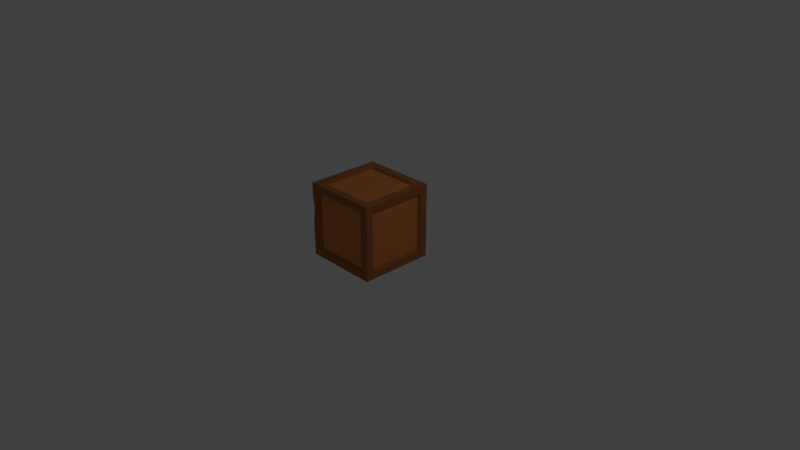 # Source: kotak2.blend  (saved by Blender 2.78.0; exported with 4.5.12 LTS)
import bpy
from mathutils import Matrix  # noqa: F401  (used for matrix-valued properties, if any)

bpy.ops.wm.read_factory_settings(use_empty=True)
scene = bpy.context.scene
scene.name = 'Scene'

# ---- collections
col_collection_1 = bpy.data.collections.new('Collection 1'); scene.collection.children.link(col_collection_1)

# ---- materials (node trees are filled in below, after node groups)
mat_kayu1_002 = bpy.data.materials.new('kayu1.002')
mat_kayu1_002.alpha_threshold = 0.0
mat_kayu1_002.use_transparent_shadow = False
mat_kayu1_002.diffuse_color = (0.3931, 0.1385, 0.04495, 1.0)
mat_kayu1_002.roughness = 0.5
mat_kayu5_001 = bpy.data.materials.new('kayu5.001')
mat_kayu5_001.alpha_threshold = 0.0
mat_kayu5_001.use_transparent_shadow = False
mat_kayu5_001.diffuse_color = (0.7106, 0.2335, 0.06681, 1.0)
mat_kayu5_001.roughness = 0.5

# ---- material node trees

# ---- world
world_world = bpy.data.worlds.new('World'); scene.world = world_world
world_world.color = (0.05088, 0.05088, 0.05088)
world_world.use_sun_shadow = False
world_world.sun_shadow_jitter_overblur = 0.0
world_world.cycles.sampling_method = 'MANUAL'

# ---- cameras
cam_camera = bpy.data.cameras.new('Camera')
cam_camera.clip_end = 100.0
cam_camera.lens = 35.0
cam_camera.sensor_width = 32.0
cam_camera.sensor_height = 18.0
cam_camera.ortho_scale = 7.314
cam_camera.dof.focus_distance = 0.0
cam_camera.dof.aperture_fstop = 128.0

# ---- lights
light_lamp = bpy.data.lights.new('Lamp', 'POINT')
light_lamp.transmission_factor = 0.0
light_lamp.cutoff_distance = 30.0
light_lamp.energy = 100.0
light_lamp.shadow_buffer_clip_start = 1.001
light_lamp.shadow_soft_size = 0.1
light_lamp.shadow_maximum_resolution = 0.006
light_lamp.use_absolute_resolution = True

# ---- meshes
me_cube_007 = bpy.data.meshes.new('Cube.007')
me_cube_007.from_pydata([(-1.0, -1.0, -1.0), (-1.0, -1.0, 1.0), (-1.0, 1.0, -1.0), (-1.0, 1.0, 1.0), (1.0, -1.0, -1.0), (1.0, -1.0, 1.0), (1.0, 1.0, -1.0), (1.0, 1.0, 1.0), (-0.8, -1.0, -0.8), (-0.8, -1.0, 0.8), (0.8, -1.0, 0.8), (0.8, -1.0, -0.8), (1.0, 0.8, 0.8), (1.0, 0.8, -0.8), (1.0, -0.8, -0.8), (1.0, -0.8, 0.8), (-0.8, 1.0, 0.8), (-0.8, 1.0, -0.8), (0.8, 1.0, -0.8), (0.8, 1.0, 0.8), (-1.0, 0.8, -0.8), (-1.0, -0.8, -0.8), (-1.0, -0.8, 0.8), (-1.0, 0.8, 0.8), (-0.8, -0.8, 1.0), (-0.8, 0.8, 1.0), (0.8, 0.8, 1.0), (0.8, -0.8, 1.0), (-0.8, 0.8, -1.0), (-0.8, -0.8, -1.0), (0.8, 0.8, -1.0), (0.8, -0.8, -1.0), (-0.7484, -0.9355, -0.7484), (-0.7484, -0.9355, 0.7484), (0.7484, -0.9355, 0.7484), (0.7484, -0.9355, -0.7484), (0.9355, 0.7484, 0.7484), (0.9355, 0.7484, -0.7484), (0.9355, -0.7484, -0.7484), (0.9355, -0.7484, 0.7484), (-0.7484, 0.9355, 0.7484), (-0.7484, 0.9355, -0.7484), (0.7484, 0.9355, -0.7484), (0.7484, 0.9355, 0.7484), (-0.9355, 0.7484, -0.7484), (-0.9355, -0.7484, -0.7484), (-0.9355, -0.7484, 0.7484), (-0.9355, 0.7484, 0.7484), (-0.7484, -0.7484, 0.9355), (-0.7484, 0.7484, 0.9355), (0.7484, 0.7484, 0.9355), (0.7484, -0.7484, 0.9355), (-0.7484, 0.7484, -0.9355), (-0.7484, -0.7484, -0.9355), (0.7484, 0.7484, -0.9355), (0.7484, -0.7484, -0.9355), (-1.0, 0.0, -1.0), (-1.0, 0.0, 1.0), (1.0, 0.0, -1.0), (1.0, 0.0, 1.0), (1.0, 0.0, -0.8), (1.0, 0.0, 0.8), (-1.0, 0.0, -0.8), (-1.0, 0.0, 0.8), (-0.8, 0.0, 1.0), (0.8, 0.0, 1.0), (-0.8, 0.0, -1.0), (0.8, 0.0, -1.0), (0.9355, 0.0, -0.7484), (0.9355, 0.0, 0.7484), (-0.9355, 0.0, -0.7484), (-0.9355, 0.0, 0.7484), (-0.7484, 0.0, 0.9355), (0.7484, 0.0, 0.9355), (-0.7484, 0.0, -0.9355), (0.7484, 0.0, -0.9355), (-1.0, 0.5, 1.0), (1.0, 0.5, -1.0), (1.0, 0.4, -0.8), (-1.0, 0.4, 0.8), (-0.8, 0.4, 1.0), (0.8, 0.4, -1.0), (0.9355, 0.3742, -0.7484), (-0.9355, 0.3742, 0.7484), (-0.7484, 0.3742, 0.9355), (0.7484, 0.3742, -0.9355), (-1.0, 0.5, -1.0), (1.0, 0.5, 1.0), (1.0, 0.4, 0.8), (-0.9972, 0.385, -0.8227), (0.8, 0.4, 1.0), (-0.8, 0.4, -1.0), (0.9355, 0.3742, 0.7484), (-0.9355, 0.3742, -0.7484), (0.7484, 0.3742, 0.9355), (-0.7484, 0.3742, -0.9355), (-1.0, 0.25, -1.0), (1.0, 0.25, 0.9314), (1.0, 0.2, 0.8), (-1.0, 0.2, -0.8), (0.8, 0.2, 0.9707), (-0.8, 0.2, -1.0), (0.9355, 0.1871, 0.7484), (-0.9355, 0.1871, -0.7484), (0.7484, 0.1871, 0.9355), (-0.7484, 0.1871, -0.9355), (-1.0, 0.25, 1.0), (1.0, 0.25, -1.0), (1.0, 0.2, -0.8), (-1.0, 0.2, 0.8), (-0.8, 0.2, 1.0), (0.8, 0.2, -1.0), (0.9406, 0.2031, -0.7652), (-0.9355, 0.1871, 0.7484), (-0.7484, 0.1871, 0.9355), (0.7484, 0.1871, -0.9355), (-1.0, -1.0, -0.3333), (-0.9707, -0.9838, 0.2664), (-0.995, 0.9655, 0.3522), (-1.0, 1.0, -0.3333), (1.0, 1.0, 0.3333), (1.0, 1.0, -0.3333), (1.009, -0.9895, 0.2928), (1.0, -1.0, -0.3333), (-0.8285, -0.9949, -0.2431), (-0.8, -1.0, 0.2667), (0.8, -1.0, 0.2667), (0.8, -1.0, -0.2667), (1.0, 0.8, 0.2667), (1.0, 0.8, -0.2667), (1.0, -0.8, 0.2667), (1.0, -0.8, -0.2667), (-0.8178, 0.9798, 0.2565), (-0.8, 1.0, -0.2667), (0.8, 1.0, 0.2667), (0.8, 1.0, -0.2667), (-1.0, -0.8, -0.2667), (-1.0, -0.8, 0.2667), (-1.0, 0.8, 0.2667), (-1.009, 0.8297, -0.2667), (-0.7484, -0.9355, -0.2495), (-0.7484, -0.9355, 0.2495), (0.7484, -0.9355, 0.2495), (0.7652, -0.9422, -0.2435), (0.9355, 0.7484, 0.2495), (0.9355, 0.7484, -0.2495), (0.9355, -0.7484, 0.2495), (0.9355, -0.7484, -0.2495), (-0.7611, 0.9548, 0.2495), (-0.7484, 0.9355, -0.2495), (0.7484, 0.9355, 0.2495), (0.778, 0.9469, -0.2006), (-0.9355, -0.7484, -0.2495), (-0.9355, -0.7484, 0.2495), (-0.9355, 0.7484, 0.2495), (-0.9355, 0.7484, -0.2495), (-0.9355, 0.0, 0.2495), (-0.9355, 0.0, -0.2495), (0.9355, 0.0, 0.2495), (0.9355, 0.0, -0.2495), (0.9355, 0.3742, 0.2495), (0.9355, 0.3742, -0.2495), (-0.9355, 0.3742, 0.2495), (-0.9355, 0.3742, -0.2495), (-0.9355, 0.1871, 0.2495), (-0.9355, 0.1871, -0.2495), (0.9355, 0.1871, 0.2495), (0.9355, 0.1871, -0.2495), (-1.0, -1.0, 0.0), (-1.0, 1.0, 0.0), (1.0, 1.0, 0.0), (1.0, -1.0, 0.0), (-0.8, -1.0, 0.0), (0.8, -1.0, 0.0), (1.0, 0.8, 0.0), (1.0, -0.8, 0.0), (-0.8, 1.0, 0.0), (0.8, 1.0, 0.0), (-1.0, -0.8, 0.0), (-1.0, 0.8, 0.0), (-0.7484, -0.9355, 1.49e-08), (0.7484, -0.9355, -1.49e-08), (0.9355, 0.7484, -1.49e-08), (0.9355, -0.7484, -1.49e-08), (-0.7484, 0.9355, -1.49e-08), (0.7484, 0.9355, -1.49e-08), (-0.9355, -0.7484, 1.49e-08), (-0.9355, 0.7484, -1.49e-08), (-0.9355, 0.0, -1.49e-08), (0.9355, 0.0, -1.49e-08), (0.9355, 0.3742, -1.49e-08), (-0.9355, 0.3742, -1.49e-08), (-0.9355, 0.1871, -1.49e-08), (0.9305, 0.1877, 0.04792), (-1.0, -1.0, 0.6667), (-0.8, -1.0, 0.5333), (-0.9418, -0.8502, 0.5224), (-0.7484, -0.9355, 0.4989), (-0.9355, -0.7484, 0.4989), (-1.0, 1.0, 0.6667), (1.0, 1.0, 0.6667), (1.0, -1.0, 0.6667), (0.8, -1.0, 0.5333), (1.0, 0.8, 0.5333), (1.0, -0.8, 0.5333), (-0.8, 1.0, 0.5333), (0.7818, 0.9734, 0.5333), (-1.0, 0.8, 0.5333), (0.7484, -0.9355, 0.4989), (0.9355, 0.7484, 0.4989), (0.9355, -0.7484, 0.4989), (-0.7484, 0.9355, 0.4989), (0.7484, 0.9355, 0.4989), (-0.9355, 0.7484, 0.4989), (-0.9355, 0.0, 0.4989), (0.9355, 0.0, 0.4989), (0.9355, 0.3742, 0.4989), (-0.9355, 0.3742, 0.4989), (-0.9355, 0.1871, 0.4989), (0.9355, 0.1871, 0.4989), (-1.0, -0.5, -1.0), (1.024, -0.4692, 0.9532), (1.0, -0.4, 0.8), (-1.0, -0.4, -0.8), (0.8, -0.4, 1.0), (-0.8, -0.4, -1.0), (0.9355, -0.3742, 0.7484), (-0.9339, -0.3888, -0.7842), (0.7484, -0.3742, 0.9355), (-0.7484, -0.3742, -0.9355), (-1.0, -0.5, 1.0), (1.0, -0.5, -1.0), (0.9997, -0.3999, -0.8392), (-1.003, -0.3935, 0.8429), (-0.8, -0.4, 1.0), (0.8, -0.4, -1.0), (0.9355, -0.3742, -0.7484), (-0.9355, -0.3742, 0.7484), (-0.7484, -0.3742, 0.9355), (0.7484, -0.3742, -0.9355), (-0.9355, -0.3742, -0.2495), (-0.9355, -0.3742, 0.2495), (0.9355, -0.3742, -0.2495), (0.9355, -0.3742, 0.2495), (0.9355, -0.3742, -1.49e-08), (-0.9355, -0.3742, 0.0), (-0.9355, -0.3742, 0.4989), (0.9355, -0.3742, 0.4989)], [], [(119, 2, 20, 139), (3, 7, 19, 16), (123, 4, 14, 131), (201, 5, 10, 202), (231, 4, 31, 235), (7, 3, 25, 26), (223, 21, 45, 227), (116, 0, 8, 124), (0, 4, 11, 8), (5, 1, 9, 10), (78, 13, 37, 82), (77, 6, 13, 78), (221, 5, 15, 222), (200, 7, 12, 203), (205, 16, 40, 211), (199, 3, 16, 205), (121, 6, 18, 135), (6, 2, 17, 18), (202, 10, 34, 208), (194, 1, 22, 196), (76, 3, 23, 79), (220, 0, 21, 223), (203, 12, 36, 209), (87, 7, 26, 90), (230, 1, 24, 234), (1, 5, 27, 24), (124, 8, 32, 140), (4, 0, 29, 31), (2, 6, 30, 28), (86, 2, 28, 91), (208, 34, 33, 197), (247, 226, 39, 210), (211, 40, 43, 212), (217, 83, 47, 213), (228, 238, 48, 51), (229, 239, 55, 53), (8, 11, 35, 32), (18, 17, 41, 42), (234, 24, 48, 238), (222, 15, 39, 226), (196, 22, 46, 198), (91, 28, 52, 95), (10, 9, 33, 34), (16, 19, 43, 40), (26, 25, 49, 50), (131, 14, 38, 147), (79, 23, 47, 83), (28, 30, 54, 52), (135, 18, 42, 151), (90, 26, 50, 94), (139, 20, 44, 155), (235, 31, 55, 239), (24, 27, 51, 48), (31, 29, 53, 55), (111, 67, 75, 115), (224, 65, 73, 228), (233, 63, 71, 237), (225, 66, 74, 229), (98, 61, 69, 102), (110, 64, 72, 114), (105, 115, 75, 74), (104, 114, 72, 73), (246, 237, 71, 214), (219, 102, 69, 215), (220, 56, 66, 225), (106, 57, 64, 110), (221, 59, 65, 224), (96, 56, 62, 99), (230, 57, 63, 233), (97, 59, 61, 98), (231, 58, 60, 232), (232, 60, 68, 236), (99, 62, 70, 103), (107, 58, 67, 111), (6, 77, 81, 30), (20, 89, 93, 44), (7, 87, 88, 12), (2, 86, 89, 20), (3, 76, 80, 25), (209, 36, 92, 216), (50, 49, 84, 94), (52, 54, 85, 95), (25, 80, 84, 49), (12, 88, 92, 36), (30, 81, 85, 54), (100, 90, 94, 104), (109, 79, 83, 113), (101, 91, 95, 105), (218, 113, 83, 217), (96, 86, 91, 101), (97, 87, 90, 100), (106, 76, 79, 109), (107, 77, 78, 108), (108, 78, 82, 112), (60, 108, 112, 68), (58, 107, 108, 60), (57, 106, 109, 63), (59, 97, 100, 65), (56, 96, 101, 66), (214, 71, 113, 218), (66, 101, 105, 74), (63, 109, 113, 71), (65, 100, 104, 73), (77, 107, 111, 81), (89, 99, 103, 93), (87, 97, 98, 88), (86, 96, 99, 89), (76, 106, 110, 80), (216, 92, 102, 219), (94, 84, 114, 104), (95, 85, 115, 105), (80, 110, 114, 84), (88, 98, 102, 92), (81, 111, 115, 85), (82, 161, 167, 112), (190, 160, 166, 193), (70, 157, 165, 103), (188, 156, 164, 192), (103, 165, 163, 93), (192, 164, 162, 191), (37, 145, 161, 82), (182, 144, 160, 190), (112, 167, 159, 68), (193, 166, 158, 189), (227, 240, 157, 70), (245, 241, 156, 188), (207, 138, 154, 213), (179, 139, 155, 187), (206, 134, 150, 212), (177, 135, 151, 185), (204, 130, 146, 210), (175, 131, 147, 183), (21, 136, 152, 45), (178, 137, 153, 186), (93, 163, 155, 44), (191, 162, 154, 187), (41, 149, 151, 42), (184, 148, 150, 185), (236, 242, 147, 38), (244, 243, 146, 183), (35, 143, 140, 32), (181, 142, 141, 180), (195, 125, 141, 197), (172, 124, 140, 180), (13, 129, 145, 37), (174, 128, 144, 182), (0, 116, 136, 21), (168, 117, 137, 178), (11, 127, 143, 35), (173, 126, 142, 181), (200, 120, 134, 206), (170, 121, 135, 177), (2, 119, 133, 17), (169, 118, 132, 176), (17, 133, 149, 41), (176, 132, 148, 184), (6, 121, 129, 13), (170, 120, 128, 174), (194, 117, 125, 195), (168, 116, 124, 172), (4, 123, 127, 11), (171, 122, 126, 173), (201, 122, 130, 204), (171, 123, 131, 175), (199, 118, 138, 207), (169, 119, 139, 179), (118, 169, 179, 138), (122, 171, 175, 130), (123, 171, 173, 127), (117, 168, 172, 125), (121, 170, 174, 129), (133, 176, 184, 149), (119, 169, 176, 133), (120, 170, 177, 134), (127, 173, 181, 143), (116, 168, 178, 136), (129, 174, 182, 145), (125, 172, 180, 141), (143, 181, 180, 140), (242, 244, 183, 147), (149, 184, 185, 151), (163, 191, 187, 155), (136, 178, 186, 152), (130, 175, 183, 146), (134, 177, 185, 150), (138, 179, 187, 154), (240, 245, 188, 157), (167, 193, 189, 159), (145, 182, 190, 161), (165, 192, 191, 163), (157, 188, 192, 165), (161, 190, 193, 167), (3, 199, 207, 23), (5, 201, 204, 15), (1, 194, 195, 9), (7, 200, 206, 19), (9, 195, 197, 33), (15, 204, 210, 39), (19, 206, 212, 43), (23, 207, 213, 47), (160, 216, 219, 166), (156, 214, 218, 164), (164, 218, 217, 162), (144, 209, 216, 160), (166, 219, 215, 158), (241, 246, 214, 156), (137, 196, 198, 153), (162, 217, 213, 154), (148, 211, 212, 150), (243, 247, 210, 146), (142, 208, 197, 141), (128, 203, 209, 144), (117, 194, 196, 137), (126, 202, 208, 142), (118, 199, 205, 132), (132, 205, 211, 148), (120, 200, 203, 128), (122, 201, 202, 126), (158, 215, 247, 243), (153, 198, 246, 241), (152, 186, 245, 240), (159, 189, 244, 242), (189, 158, 243, 244), (68, 159, 242, 236), (186, 153, 241, 245), (45, 152, 240, 227), (14, 232, 236, 38), (4, 231, 232, 14), (1, 230, 233, 22), (5, 221, 224, 27), (0, 220, 225, 29), (198, 46, 237, 246), (29, 225, 229, 53), (22, 233, 237, 46), (27, 224, 228, 51), (67, 235, 239, 75), (61, 222, 226, 69), (64, 234, 238, 72), (74, 75, 239, 229), (73, 72, 238, 228), (215, 69, 226, 247), (57, 230, 234, 64), (56, 220, 223, 62), (59, 221, 222, 61), (62, 223, 227, 70), (58, 231, 235, 67)])
me_cube_007.polygons.foreach_set('material_index', [0, 0, 0, 0, 0, 0, 0, 0, 0, 0, 0, 0, 0, 0, 0, 0, 0, 0, 0, 0, 0, 0, 0, 0, 0, 0, 0, 0, 0, 0, 1, 1, 1, 1, 1, 1, 0, 0, 0, 0, 0, 0, 0, 0, 0, 0, 0, 0, 0, 0, 0, 0, 0, 0, 0, 0, 0, 0, 0, 0, 1, 1, 1, 1, 0, 0, 0, 0, 0, 0, 0, 0, 0, 0, 0, 0, 0, 0, 0, 1, 1, 1, 0, 0, 0, 0, 0, 0, 1, 0, 0, 0, 0, 0, 0, 0, 0, 0, 0, 1, 0, 0, 0, 0, 0, 0, 0, 0, 1, 1, 1, 0, 0, 0, 1, 1, 1, 1, 1, 1, 1, 1, 1, 1, 1, 1, 0, 0, 0, 0, 0, 0, 0, 0, 1, 1, 1, 1, 1, 1, 1, 1, 0, 0, 0, 0, 0, 0, 0, 0, 0, 0, 0, 0, 0, 0, 0, 0, 0, 0, 0, 0, 0, 0, 0, 0, 0, 0, 0, 0, 0, 0, 0, 0, 0, 0, 0, 0, 1, 1, 1, 1, 0, 0, 0, 0, 1, 1, 1, 1, 1, 1, 0, 0, 0, 0, 0, 0, 0, 0, 1, 1, 1, 1, 1, 1, 0, 1, 1, 1, 1, 0, 0, 0, 0, 0, 0, 0, 1, 1, 1, 1, 1, 1, 1, 1, 0, 0, 0, 0, 0, 1, 0, 0, 0, 0, 0, 0, 1, 1, 1, 0, 0, 0, 0, 0])
me_cube_007.materials.append(mat_kayu1_002)
me_cube_007.materials.append(mat_kayu5_001)
me_cube_007.use_remesh_preserve_volume = False
me_cube_007.use_remesh_preserve_attributes = False
me_cube_007.use_mirror_vertex_groups = False
me_cube_007.update()

# ---- objects
ob_lamp = bpy.data.objects.new('Lamp', light_lamp)
ob_camera = bpy.data.objects.new('Camera', cam_camera)
ob_cube_007 = bpy.data.objects.new('Cube.007', me_cube_007)

# ---- transforms, parenting, visibility, modifiers, constraints
ob_lamp.location = (4.076, 1.005, 5.904)
ob_lamp.rotation_euler = (0.6503, 0.05522, 1.866)
ob_lamp.lock_rotations_4d = False
ob_lamp.empty_display_type = 'ARROWS'
ob_lamp.color = (0.0, 0.0, 0.0, 0.0)
ob_lamp.lineart.crease_threshold = 0.0
ob_camera.location = (7.481, -6.508, 5.344)
ob_camera.rotation_euler = (1.109, 0.0, 0.8149)
ob_camera.lock_rotations_4d = False
ob_camera.empty_display_type = 'ARROWS'
ob_camera.color = (0.0, 0.0, 0.0, 0.0)
ob_camera.display_type = 'WIRE'
ob_camera.lineart.crease_threshold = 0.0
ob_cube_007.location = (0.02002, 0.007309, 0.4943)
ob_cube_007.scale = (0.5, 0.5, 0.5)
ob_cube_007.lineart.crease_threshold = 0.0

# ---- collection membership
col_collection_1.objects.link(ob_lamp)
col_collection_1.objects.link(ob_camera)
col_collection_1.objects.link(ob_cube_007)

# ---- scene / render settings (as saved in the file)
scene.camera = ob_camera
scene.frame_start = 1; scene.frame_end = 250; scene.frame_set(1)
scene.render.engine = 'BLENDER_EEVEE_NEXT'
scene.render.resolution_percentage = 50
scene.render.dither_intensity = 0.0
scene.cycles.use_denoising = False
scene.cycles.samples = 128
scene.cycles.sampling_pattern = 'TABULATED_SOBOL'
scene.cycles.light_sampling_threshold = 0.0
scene.cycles.use_adaptive_sampling = False
scene.cycles.use_light_tree = False
scene.cycles.blur_glossy = 0.0
scene.cycles.sample_clamp_indirect = 0.0
scene.view_settings.view_transform = 'Standard'
bpy.context.view_layer.update()
